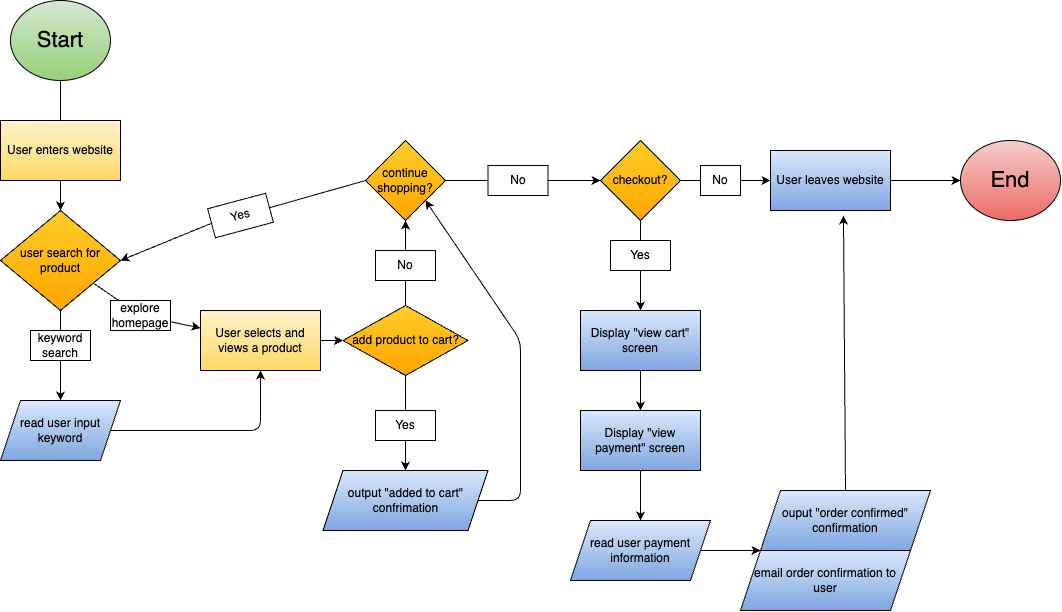

The diagram above was exported from draw.io. Its source (the exported page's mxGraphModel, read from the mxfile embedded in the PNG):
<mxGraphModel dx="1116" dy="919" grid="1" gridSize="10" guides="1" tooltips="1" connect="1" arrows="1" fold="1" page="1" pageScale="1" pageWidth="1100" pageHeight="850" background="#ffffff" math="0" shadow="0">
  <root>
    <mxCell id="0" />
    <mxCell id="1" parent="0" />
    <mxCell id="18" value="" style="edgeStyle=none;html=1;fontSize=12;fontColor=#000000;strokeColor=#000000;" edge="1" parent="1">
      <mxGeometry relative="1" as="geometry">
        <mxPoint x="80" y="140" as="sourcePoint" />
        <mxPoint x="80" y="230" as="targetPoint" />
      </mxGeometry>
    </mxCell>
    <mxCell id="4" value="Start" style="ellipse;whiteSpace=wrap;html=1;fillColor=#d5e8d4;strokeColor=#000000;gradientColor=#97d077;fontSize=22;fontColor=#000000;" vertex="1" parent="1">
      <mxGeometry x="30" y="60" width="100" height="80" as="geometry" />
    </mxCell>
    <mxCell id="21" value="" style="edgeStyle=none;html=1;fontSize=12;fontColor=#000000;strokeColor=#000000;" edge="1" parent="1" source="19" target="20">
      <mxGeometry relative="1" as="geometry" />
    </mxCell>
    <mxCell id="19" value="&lt;font&gt;User enters website&lt;/font&gt;" style="whiteSpace=wrap;html=1;fontSize=12;fillColor=#fff2cc;strokeColor=#000000;gradientColor=#ffd966;fontColor=#000000;" vertex="1" parent="1">
      <mxGeometry x="20" y="180" width="120" height="60" as="geometry" />
    </mxCell>
    <mxCell id="23" value="" style="edgeStyle=none;html=1;fontSize=12;fontColor=#000000;startArrow=none;strokeColor=#000000;" edge="1" parent="1" source="27" target="22">
      <mxGeometry relative="1" as="geometry" />
    </mxCell>
    <mxCell id="25" value="" style="edgeStyle=none;html=1;fontSize=12;fontColor=#000000;startArrow=none;strokeColor=#000000;" edge="1" parent="1" source="26" target="24">
      <mxGeometry relative="1" as="geometry" />
    </mxCell>
    <mxCell id="20" value="user search for product" style="rhombus;whiteSpace=wrap;html=1;fillColor=#ffcd28;strokeColor=#000000;gradientColor=#ffa500;fontColor=#000000;" vertex="1" parent="1">
      <mxGeometry x="20" y="270" width="120" height="100" as="geometry" />
    </mxCell>
    <mxCell id="78" style="edgeStyle=none;html=1;exitX=1;exitY=0.5;exitDx=0;exitDy=0;entryX=0.5;entryY=1;entryDx=0;entryDy=0;fontSize=12;fontColor=#000000;strokeColor=#000000;" edge="1" parent="1" source="22" target="24">
      <mxGeometry relative="1" as="geometry">
        <Array as="points">
          <mxPoint x="280" y="490" />
        </Array>
      </mxGeometry>
    </mxCell>
    <mxCell id="22" value="read user input keyword" style="shape=parallelogram;perimeter=parallelogramPerimeter;whiteSpace=wrap;html=1;fixedSize=1;fillColor=#dae8fc;gradientColor=#7ea6e0;strokeColor=#000000;fontColor=#000000;" vertex="1" parent="1">
      <mxGeometry x="20" y="460" width="120" height="60" as="geometry" />
    </mxCell>
    <mxCell id="29" style="edgeStyle=none;html=1;exitX=1;exitY=0.5;exitDx=0;exitDy=0;entryX=0;entryY=0.5;entryDx=0;entryDy=0;fontSize=12;fontColor=#000000;strokeColor=#000000;" edge="1" parent="1" source="24" target="28">
      <mxGeometry relative="1" as="geometry" />
    </mxCell>
    <mxCell id="24" value="User selects and views a product" style="whiteSpace=wrap;html=1;fillColor=#fff2cc;gradientColor=#ffd966;strokeColor=#000000;fontColor=#000000;" vertex="1" parent="1">
      <mxGeometry x="220" y="370" width="120" height="60" as="geometry" />
    </mxCell>
    <mxCell id="31" value="" style="edgeStyle=none;html=1;fontSize=12;fontColor=#000000;startArrow=none;strokeColor=#000000;" edge="1" parent="1" source="40" target="30">
      <mxGeometry relative="1" as="geometry" />
    </mxCell>
    <mxCell id="33" value="" style="edgeStyle=none;html=1;fontSize=12;fontColor=#000000;startArrow=none;strokeColor=#000000;" edge="1" parent="1" source="35" target="32">
      <mxGeometry relative="1" as="geometry" />
    </mxCell>
    <mxCell id="28" value="add product to cart?" style="rhombus;whiteSpace=wrap;html=1;fontSize=12;fillColor=#ffcd28;gradientColor=#ffa500;strokeColor=#000000;fontColor=#000000;" vertex="1" parent="1">
      <mxGeometry x="362.5" y="365" width="125" height="70" as="geometry" />
    </mxCell>
    <mxCell id="42" style="edgeStyle=none;html=1;exitX=0;exitY=0.5;exitDx=0;exitDy=0;entryX=1;entryY=0.5;entryDx=0;entryDy=0;fontSize=12;fontColor=#000000;startArrow=none;strokeColor=#000000;" edge="1" parent="1" source="43" target="20">
      <mxGeometry relative="1" as="geometry" />
    </mxCell>
    <mxCell id="75" style="edgeStyle=none;html=1;exitX=1;exitY=0.5;exitDx=0;exitDy=0;entryX=0;entryY=0.5;entryDx=0;entryDy=0;fontSize=12;fontColor=#000000;startArrow=none;strokeColor=#000000;" edge="1" parent="1" source="76" target="46">
      <mxGeometry relative="1" as="geometry" />
    </mxCell>
    <mxCell id="30" value="continue shopping?" style="rhombus;whiteSpace=wrap;html=1;fillColor=#ffcd28;gradientColor=#ffa500;strokeColor=#000000;fontColor=#000000;" vertex="1" parent="1">
      <mxGeometry x="385" y="200" width="80" height="80" as="geometry" />
    </mxCell>
    <mxCell id="34" style="edgeStyle=none;html=1;exitX=1;exitY=0.5;exitDx=0;exitDy=0;fontSize=12;fontColor=#000000;entryX=1;entryY=1;entryDx=0;entryDy=0;strokeColor=#000000;" edge="1" parent="1" source="32" target="30">
      <mxGeometry relative="1" as="geometry">
        <mxPoint x="470" y="280" as="targetPoint" />
        <Array as="points">
          <mxPoint x="540" y="560" />
          <mxPoint x="540" y="400" />
        </Array>
      </mxGeometry>
    </mxCell>
    <mxCell id="32" value="output &quot;added to cart&quot; confrimation" style="shape=parallelogram;perimeter=parallelogramPerimeter;whiteSpace=wrap;html=1;fixedSize=1;fillColor=#dae8fc;gradientColor=#7ea6e0;strokeColor=#000000;fontColor=#000000;" vertex="1" parent="1">
      <mxGeometry x="342.5" y="530" width="165" height="60" as="geometry" />
    </mxCell>
    <mxCell id="37" value="" style="edgeStyle=none;html=1;fontSize=12;fontColor=#000000;endArrow=none;strokeColor=#000000;" edge="1" parent="1" source="28" target="35">
      <mxGeometry relative="1" as="geometry">
        <mxPoint x="425" y="440" as="sourcePoint" />
        <mxPoint x="425" y="530" as="targetPoint" />
      </mxGeometry>
    </mxCell>
    <mxCell id="35" value="Yes" style="text;strokeColor=#000000;align=center;fillColor=none;html=1;verticalAlign=middle;whiteSpace=wrap;rounded=0;fontSize=12;fontColor=#000000;" vertex="1" parent="1">
      <mxGeometry x="395" y="470" width="60" height="30" as="geometry" />
    </mxCell>
    <mxCell id="38" value="" style="edgeStyle=none;html=1;fontSize=12;fontColor=#000000;endArrow=none;strokeColor=#000000;" edge="1" parent="1" source="20" target="26">
      <mxGeometry relative="1" as="geometry">
        <mxPoint x="108.57142857142867" y="331.42857142857133" as="sourcePoint" />
        <mxPoint x="220" y="376" as="targetPoint" />
      </mxGeometry>
    </mxCell>
    <mxCell id="26" value="explore homepage" style="text;strokeColor=#000000;align=center;fillColor=none;html=1;verticalAlign=middle;whiteSpace=wrap;rounded=0;fontSize=12;fontColor=#000000;" vertex="1" parent="1">
      <mxGeometry x="130" y="360" width="60" height="30" as="geometry" />
    </mxCell>
    <mxCell id="39" value="" style="edgeStyle=none;html=1;fontSize=12;fontColor=#000000;endArrow=none;strokeColor=#000000;" edge="1" parent="1" source="20" target="27">
      <mxGeometry relative="1" as="geometry">
        <mxPoint x="80" y="360" as="sourcePoint" />
        <mxPoint x="80" y="460" as="targetPoint" />
      </mxGeometry>
    </mxCell>
    <mxCell id="27" value="keyword search" style="text;strokeColor=#000000;align=center;fillColor=none;html=1;verticalAlign=middle;whiteSpace=wrap;rounded=0;fontSize=12;fontColor=#000000;" vertex="1" parent="1">
      <mxGeometry x="50" y="390" width="60" height="30" as="geometry" />
    </mxCell>
    <mxCell id="41" value="" style="edgeStyle=none;html=1;fontSize=12;fontColor=#000000;endArrow=none;strokeColor=#000000;" edge="1" parent="1" source="28" target="40">
      <mxGeometry relative="1" as="geometry">
        <mxPoint x="425" y="360" as="sourcePoint" />
        <mxPoint x="425" y="280" as="targetPoint" />
      </mxGeometry>
    </mxCell>
    <mxCell id="40" value="No" style="text;strokeColor=#000000;align=center;fillColor=none;html=1;verticalAlign=middle;whiteSpace=wrap;rounded=0;fontSize=12;fontColor=#000000;" vertex="1" parent="1">
      <mxGeometry x="395" y="310" width="60" height="30" as="geometry" />
    </mxCell>
    <mxCell id="44" value="" style="edgeStyle=none;html=1;exitX=0;exitY=0.5;exitDx=0;exitDy=0;entryX=1;entryY=0.5;entryDx=0;entryDy=0;fontSize=12;fontColor=#000000;endArrow=none;strokeColor=#000000;" edge="1" parent="1" source="30" target="43">
      <mxGeometry relative="1" as="geometry">
        <mxPoint x="385" y="240" as="sourcePoint" />
        <mxPoint x="120" y="320" as="targetPoint" />
      </mxGeometry>
    </mxCell>
    <mxCell id="43" value="Yes" style="text;strokeColor=#000000;align=center;fillColor=none;html=1;verticalAlign=middle;whiteSpace=wrap;rounded=0;fontSize=12;fontColor=#000000;rotation=-15;" vertex="1" parent="1">
      <mxGeometry x="230" y="260" width="60" height="30" as="geometry" />
    </mxCell>
    <mxCell id="69" style="edgeStyle=none;html=1;exitX=0.5;exitY=1;exitDx=0;exitDy=0;entryX=0.5;entryY=0;entryDx=0;entryDy=0;fontSize=12;fontColor=#000000;startArrow=none;strokeColor=#000000;" edge="1" parent="1" source="70" target="50">
      <mxGeometry relative="1" as="geometry" />
    </mxCell>
    <mxCell id="72" style="edgeStyle=none;html=1;exitX=1;exitY=0.5;exitDx=0;exitDy=0;entryX=0;entryY=0.5;entryDx=0;entryDy=0;fontSize=12;fontColor=#000000;startArrow=none;strokeColor=#000000;" edge="1" parent="1" source="73" target="54">
      <mxGeometry relative="1" as="geometry" />
    </mxCell>
    <mxCell id="46" value="checkout?" style="rhombus;whiteSpace=wrap;html=1;fontSize=12;fillColor=#ffcd28;gradientColor=#ffa500;strokeColor=#000000;fontColor=#000000;" vertex="1" parent="1">
      <mxGeometry x="620" y="200" width="80" height="80" as="geometry" />
    </mxCell>
    <mxCell id="53" value="" style="edgeStyle=none;html=1;fontSize=12;fontColor=#000000;strokeColor=#000000;" edge="1" parent="1" source="50" target="52">
      <mxGeometry relative="1" as="geometry" />
    </mxCell>
    <mxCell id="50" value="Display &quot;view cart&quot; screen" style="whiteSpace=wrap;html=1;fillColor=#dae8fc;gradientColor=#7ea6e0;strokeColor=#000000;fontColor=#000000;" vertex="1" parent="1">
      <mxGeometry x="600" y="370" width="120" height="60" as="geometry" />
    </mxCell>
    <mxCell id="57" value="" style="edgeStyle=none;html=1;fontSize=12;fontColor=#000000;strokeColor=#000000;" edge="1" parent="1" source="52" target="56">
      <mxGeometry relative="1" as="geometry" />
    </mxCell>
    <mxCell id="52" value="Display &quot;view payment&quot; screen" style="whiteSpace=wrap;html=1;fillColor=#dae8fc;gradientColor=#7ea6e0;strokeColor=#000000;fontColor=#000000;" vertex="1" parent="1">
      <mxGeometry x="600" y="470" width="120" height="60" as="geometry" />
    </mxCell>
    <mxCell id="66" style="edgeStyle=none;html=1;exitX=1;exitY=0.5;exitDx=0;exitDy=0;entryX=0;entryY=0.5;entryDx=0;entryDy=0;fontSize=12;fontColor=#000000;strokeColor=#000000;" edge="1" parent="1" source="54" target="65">
      <mxGeometry relative="1" as="geometry" />
    </mxCell>
    <mxCell id="54" value="User leaves website" style="whiteSpace=wrap;html=1;fillColor=#dae8fc;gradientColor=#7ea6e0;strokeColor=#000000;fontColor=#000000;" vertex="1" parent="1">
      <mxGeometry x="790" y="210" width="120" height="60" as="geometry" />
    </mxCell>
    <mxCell id="59" value="" style="edgeStyle=none;html=1;fontSize=12;fontColor=#000000;entryX=0;entryY=1;entryDx=0;entryDy=0;strokeColor=#000000;" edge="1" parent="1" source="56" target="58">
      <mxGeometry relative="1" as="geometry" />
    </mxCell>
    <mxCell id="56" value="read user payment information" style="shape=parallelogram;perimeter=parallelogramPerimeter;whiteSpace=wrap;html=1;fixedSize=1;fillColor=#dae8fc;gradientColor=#7ea6e0;strokeColor=#000000;fontColor=#000000;" vertex="1" parent="1">
      <mxGeometry x="590" y="580" width="140" height="60" as="geometry" />
    </mxCell>
    <mxCell id="64" style="edgeStyle=none;html=1;exitX=0.5;exitY=0;exitDx=0;exitDy=0;entryX=0.608;entryY=1.083;entryDx=0;entryDy=0;entryPerimeter=0;fontSize=12;fontColor=#000000;strokeColor=#000000;" edge="1" parent="1" source="58" target="54">
      <mxGeometry relative="1" as="geometry" />
    </mxCell>
    <mxCell id="58" value="ouput &quot;order confirmed&quot; confirmation" style="shape=parallelogram;perimeter=parallelogramPerimeter;whiteSpace=wrap;html=1;fixedSize=1;fillColor=#dae8fc;gradientColor=#7ea6e0;strokeColor=#000000;fontColor=#000000;" vertex="1" parent="1">
      <mxGeometry x="780" y="550" width="170" height="60" as="geometry" />
    </mxCell>
    <mxCell id="62" value="email order confirmation to user" style="shape=parallelogram;perimeter=parallelogramPerimeter;whiteSpace=wrap;html=1;fixedSize=1;fillColor=#dae8fc;gradientColor=#7ea6e0;strokeColor=#000000;fontColor=#000000;" vertex="1" parent="1">
      <mxGeometry x="760" y="610" width="170" height="60" as="geometry" />
    </mxCell>
    <mxCell id="65" value="End" style="ellipse;whiteSpace=wrap;html=1;fillColor=#f8cecc;strokeColor=#000000;gradientColor=#ea6b66;fontSize=22;fontColor=#000000;" vertex="1" parent="1">
      <mxGeometry x="980" y="200" width="100" height="80" as="geometry" />
    </mxCell>
    <mxCell id="71" value="" style="edgeStyle=none;html=1;exitX=0.5;exitY=1;exitDx=0;exitDy=0;entryX=0.5;entryY=0;entryDx=0;entryDy=0;fontSize=12;fontColor=#000000;endArrow=none;strokeColor=#000000;" edge="1" parent="1" source="46" target="70">
      <mxGeometry relative="1" as="geometry">
        <mxPoint x="660" y="279.9999999999998" as="sourcePoint" />
        <mxPoint x="660" y="370.0000000000002" as="targetPoint" />
      </mxGeometry>
    </mxCell>
    <mxCell id="70" value="Yes" style="text;strokeColor=#000000;align=center;fillColor=none;html=1;verticalAlign=middle;whiteSpace=wrap;rounded=0;fontSize=12;fontColor=#000000;" vertex="1" parent="1">
      <mxGeometry x="630" y="300" width="60" height="30" as="geometry" />
    </mxCell>
    <mxCell id="74" value="" style="edgeStyle=none;html=1;exitX=1;exitY=0.5;exitDx=0;exitDy=0;entryX=0;entryY=0.5;entryDx=0;entryDy=0;fontSize=12;fontColor=#000000;endArrow=none;strokeColor=#000000;" edge="1" parent="1" source="46" target="73">
      <mxGeometry relative="1" as="geometry">
        <mxPoint x="700" y="240" as="sourcePoint" />
        <mxPoint x="790" y="240" as="targetPoint" />
      </mxGeometry>
    </mxCell>
    <mxCell id="73" value="No" style="text;strokeColor=#000000;align=center;fillColor=none;html=1;verticalAlign=middle;whiteSpace=wrap;rounded=0;fontSize=12;fontColor=#000000;" vertex="1" parent="1">
      <mxGeometry x="720" y="225" width="40" height="30" as="geometry" />
    </mxCell>
    <mxCell id="77" value="" style="edgeStyle=none;html=1;exitX=1;exitY=0.5;exitDx=0;exitDy=0;entryX=0;entryY=0.5;entryDx=0;entryDy=0;fontSize=12;fontColor=#000000;endArrow=none;strokeColor=#000000;" edge="1" parent="1" source="30" target="76">
      <mxGeometry relative="1" as="geometry">
        <mxPoint x="465" y="240" as="sourcePoint" />
        <mxPoint x="620" y="240" as="targetPoint" />
      </mxGeometry>
    </mxCell>
    <mxCell id="76" value="No" style="text;strokeColor=#000000;align=center;fillColor=none;html=1;verticalAlign=middle;whiteSpace=wrap;rounded=0;fontSize=12;fontColor=#000000;" vertex="1" parent="1">
      <mxGeometry x="507.5" y="225" width="60" height="30" as="geometry" />
    </mxCell>
  </root>
</mxGraphModel>